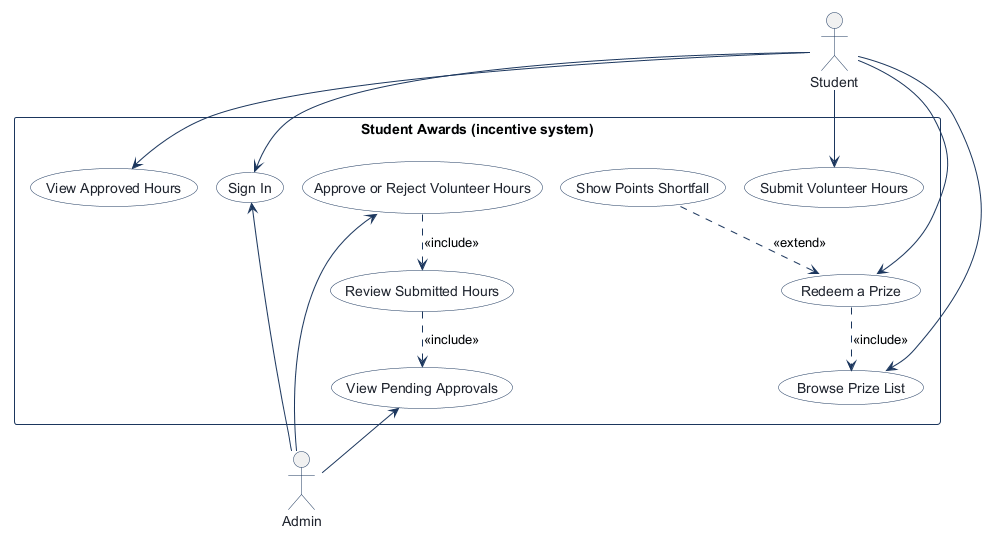

The diagram above was rendered by PlantUML. Its source (embedded in the PNG):
@startuml
!pragma layout smetana
!pragma layout smetana
skinparam shadowing false
skinparam actorBorderColor #1B365D
skinparam actorFontColor #1E232D
skinparam usecaseBackgroundColor #FFFFFF
skinparam usecaseBorderColor #1B365D
skinparam usecaseFontColor #1E232D
skinparam rectangleBorderColor #1B365D
skinparam rectangleBackgroundColor #F8FAFC
skinparam arrowColor #1B365D

actor "Student" as Student

rectangle "Student Awards (incentive system)" {
  usecase "Sign In" as Sign_In
  usecase "Submit Volunteer Hours" as Submit_Volunteer_Hours
  usecase "View Approved Hours" as View_Approved_Hours
  usecase "Browse Prize List" as Browse_Prize_List
  usecase "Redeem a Prize" as Redeem_a_Prize
  usecase "Show Points Shortfall" as Show_Points_Shortfall
  usecase "View Pending Approvals" as View_Pending_Approvals
  usecase "Approve or Reject Volunteer Hours" as Approve_or_Reject_Volunteer_Hours
  usecase "Review Submitted Hours" as Review_Submitted_Hours
}

actor "Admin" as Admin

Student --> Sign_In
Sign_In <-- Admin
Student --> Submit_Volunteer_Hours
Student --> View_Approved_Hours
Student --> Browse_Prize_List
Student --> Redeem_a_Prize
Redeem_a_Prize ..> Browse_Prize_List : <<include>>
Show_Points_Shortfall ..> Redeem_a_Prize : <<extend>>
View_Pending_Approvals <-- Admin
Approve_or_Reject_Volunteer_Hours <-- Admin
Approve_or_Reject_Volunteer_Hours ..> Review_Submitted_Hours : <<include>>
Review_Submitted_Hours ..> View_Pending_Approvals : <<include>>

@enduml